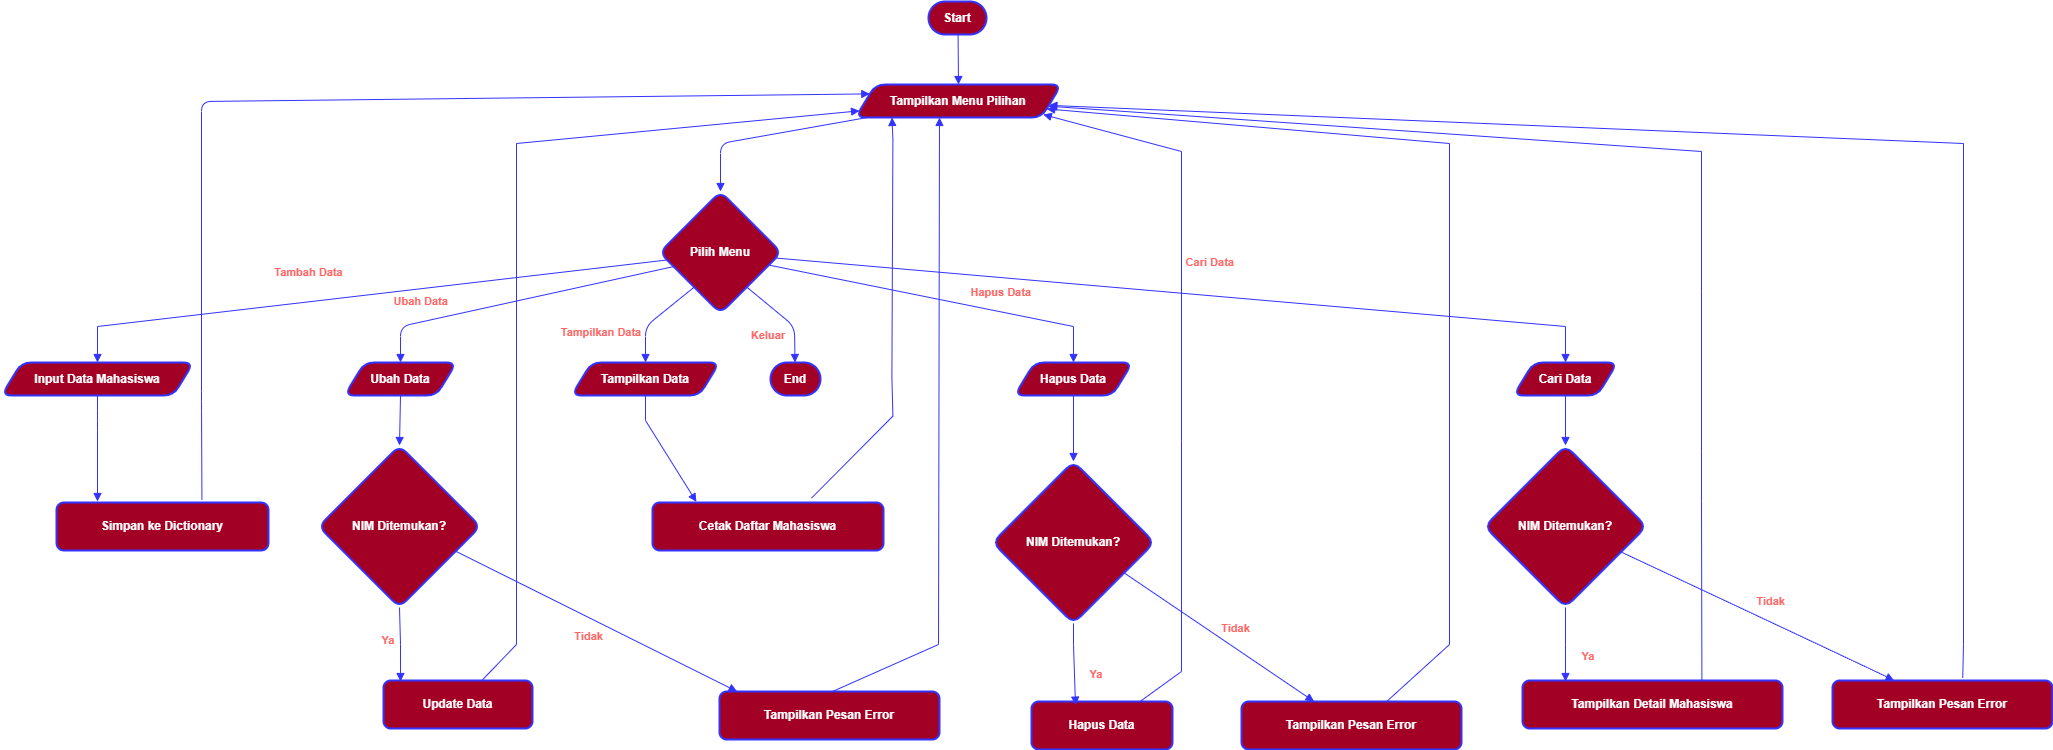

The diagram above was exported from draw.io. Its source (the exported page's mxGraphModel, read from the mxfile embedded in the PNG):
<mxGraphModel dx="834" dy="452" grid="1" gridSize="10" guides="1" tooltips="1" connect="1" arrows="1" fold="1" page="1" pageScale="1" pageWidth="850" pageHeight="1100" math="0" shadow="0">
  <root>
    <mxCell id="0" />
    <mxCell id="1" parent="0" />
    <mxCell id="O7NrvXeGi_qd_1w6O8Fr-1" value="Start" style="rounded=1;whiteSpace=wrap;arcSize=50;strokeWidth=2;labelBackgroundColor=none;fillColor=#a20025;strokeColor=#3333FF;fontColor=#ffffff;fontStyle=1;textShadow=0;" vertex="1" parent="1">
      <mxGeometry x="947" y="20" width="58" height="33" as="geometry" />
    </mxCell>
    <mxCell id="O7NrvXeGi_qd_1w6O8Fr-2" value="Tampilkan Menu Pilihan" style="shape=parallelogram;perimeter=parallelogramPerimeter;fixedSize=1;strokeWidth=2;whiteSpace=wrap;labelBackgroundColor=none;fillColor=#a20025;strokeColor=#3333FF;fontColor=#ffffff;rounded=1;fontStyle=1;textShadow=0;" vertex="1" parent="1">
      <mxGeometry x="874" y="103" width="206" height="33" as="geometry" />
    </mxCell>
    <mxCell id="O7NrvXeGi_qd_1w6O8Fr-3" value="Pilih Menu" style="rhombus;strokeWidth=2;whiteSpace=wrap;labelBackgroundColor=none;fillColor=#a20025;strokeColor=#3333FF;fontColor=#ffffff;rounded=1;fontStyle=1;textShadow=0;" vertex="1" parent="1">
      <mxGeometry x="678" y="210" width="122" height="122" as="geometry" />
    </mxCell>
    <mxCell id="O7NrvXeGi_qd_1w6O8Fr-4" value="Input Data Mahasiswa" style="shape=parallelogram;perimeter=parallelogramPerimeter;fixedSize=1;strokeWidth=2;whiteSpace=wrap;labelBackgroundColor=none;fillColor=#a20025;strokeColor=#3333FF;fontColor=#ffffff;rounded=1;fontStyle=1" vertex="1" parent="1">
      <mxGeometry x="20" y="381" width="192" height="33" as="geometry" />
    </mxCell>
    <mxCell id="O7NrvXeGi_qd_1w6O8Fr-5" value="Simpan ke Dictionary" style="whiteSpace=wrap;strokeWidth=2;labelBackgroundColor=none;fillColor=#a20025;strokeColor=#3333FF;fontColor=#ffffff;rounded=1;fontStyle=1" vertex="1" parent="1">
      <mxGeometry x="75" y="521" width="212" height="48" as="geometry" />
    </mxCell>
    <mxCell id="O7NrvXeGi_qd_1w6O8Fr-6" value="Ubah Data" style="shape=parallelogram;perimeter=parallelogramPerimeter;fixedSize=1;strokeWidth=2;whiteSpace=wrap;labelBackgroundColor=none;fillColor=#a20025;strokeColor=#3333FF;fontColor=#ffffff;rounded=1;fontStyle=1;textShadow=0;" vertex="1" parent="1">
      <mxGeometry x="363" y="381" width="112" height="33" as="geometry" />
    </mxCell>
    <mxCell id="O7NrvXeGi_qd_1w6O8Fr-7" value="NIM Ditemukan?" style="rhombus;strokeWidth=2;whiteSpace=wrap;labelBackgroundColor=none;fillColor=#a20025;strokeColor=#3333FF;fontColor=#ffffff;rounded=1;fontStyle=1;textShadow=0;" vertex="1" parent="1">
      <mxGeometry x="337" y="464" width="162" height="162" as="geometry" />
    </mxCell>
    <mxCell id="O7NrvXeGi_qd_1w6O8Fr-8" value="Update Data" style="whiteSpace=wrap;strokeWidth=2;labelBackgroundColor=none;fillColor=#a20025;strokeColor=#3333FF;fontColor=#ffffff;rounded=1;fontStyle=1;textShadow=0;" vertex="1" parent="1">
      <mxGeometry x="402" y="699" width="149" height="48" as="geometry" />
    </mxCell>
    <mxCell id="O7NrvXeGi_qd_1w6O8Fr-9" value="Tampilkan Pesan Error" style="whiteSpace=wrap;strokeWidth=2;labelBackgroundColor=none;fillColor=#a20025;strokeColor=#3333FF;fontColor=#ffffff;rounded=1;fontStyle=1;textShadow=0;" vertex="1" parent="1">
      <mxGeometry x="738" y="710" width="220" height="48" as="geometry" />
    </mxCell>
    <mxCell id="O7NrvXeGi_qd_1w6O8Fr-10" value="Hapus Data" style="shape=parallelogram;perimeter=parallelogramPerimeter;fixedSize=1;strokeWidth=2;whiteSpace=wrap;labelBackgroundColor=none;fillColor=#a20025;strokeColor=#3333FF;fontColor=#ffffff;rounded=1;fontStyle=1;textShadow=0;" vertex="1" parent="1">
      <mxGeometry x="1033" y="381" width="118" height="33" as="geometry" />
    </mxCell>
    <mxCell id="O7NrvXeGi_qd_1w6O8Fr-11" value="NIM Ditemukan?" style="rhombus;strokeWidth=2;whiteSpace=wrap;labelBackgroundColor=none;fillColor=#a20025;strokeColor=#3333FF;fontColor=#ffffff;rounded=1;fontStyle=1;textShadow=0;" vertex="1" parent="1">
      <mxGeometry x="1011" y="480" width="162" height="162" as="geometry" />
    </mxCell>
    <mxCell id="O7NrvXeGi_qd_1w6O8Fr-12" value="Hapus Data" style="whiteSpace=wrap;strokeWidth=2;labelBackgroundColor=none;fillColor=#a20025;strokeColor=#3333FF;fontColor=#ffffff;rounded=1;fontStyle=1;textShadow=0;" vertex="1" parent="1">
      <mxGeometry x="1050" y="720" width="141" height="48" as="geometry" />
    </mxCell>
    <mxCell id="O7NrvXeGi_qd_1w6O8Fr-13" value="Tampilkan Pesan Error" style="whiteSpace=wrap;strokeWidth=2;labelBackgroundColor=none;fillColor=#a20025;strokeColor=#3333FF;fontColor=#ffffff;rounded=1;fontStyle=1;textShadow=0;" vertex="1" parent="1">
      <mxGeometry x="1260" y="720" width="220" height="48" as="geometry" />
    </mxCell>
    <mxCell id="O7NrvXeGi_qd_1w6O8Fr-14" value="Tampilkan Data" style="shape=parallelogram;perimeter=parallelogramPerimeter;fixedSize=1;strokeWidth=2;whiteSpace=wrap;labelBackgroundColor=none;fillColor=#a20025;strokeColor=#3333FF;fontColor=#ffffff;rounded=1;fontStyle=1;textShadow=0;" vertex="1" parent="1">
      <mxGeometry x="590" y="381" width="148" height="33" as="geometry" />
    </mxCell>
    <mxCell id="O7NrvXeGi_qd_1w6O8Fr-15" value="Cetak Daftar Mahasiswa" style="whiteSpace=wrap;strokeWidth=2;labelBackgroundColor=none;fillColor=#a20025;strokeColor=#3333FF;fontColor=#ffffff;rounded=1;fontStyle=1;textShadow=0;" vertex="1" parent="1">
      <mxGeometry x="671" y="521" width="231" height="48" as="geometry" />
    </mxCell>
    <mxCell id="O7NrvXeGi_qd_1w6O8Fr-16" value="Cari Data" style="shape=parallelogram;perimeter=parallelogramPerimeter;fixedSize=1;strokeWidth=2;whiteSpace=wrap;labelBackgroundColor=none;fillColor=#a20025;strokeColor=#3333FF;fontColor=#ffffff;rounded=1;fontStyle=1;textShadow=0;" vertex="1" parent="1">
      <mxGeometry x="1532" y="381" width="104" height="33" as="geometry" />
    </mxCell>
    <mxCell id="O7NrvXeGi_qd_1w6O8Fr-17" value="NIM Ditemukan?" style="rhombus;strokeWidth=2;whiteSpace=wrap;labelBackgroundColor=none;fillColor=#a20025;strokeColor=#3333FF;fontColor=#ffffff;rounded=1;fontStyle=1;textShadow=0;" vertex="1" parent="1">
      <mxGeometry x="1503" y="464" width="162" height="162" as="geometry" />
    </mxCell>
    <mxCell id="O7NrvXeGi_qd_1w6O8Fr-18" value="Tampilkan Detail Mahasiswa" style="whiteSpace=wrap;strokeWidth=2;labelBackgroundColor=none;fillColor=#a20025;strokeColor=#3333FF;fontColor=#ffffff;rounded=1;fontStyle=1;textShadow=0;" vertex="1" parent="1">
      <mxGeometry x="1541" y="699" width="260" height="48" as="geometry" />
    </mxCell>
    <mxCell id="O7NrvXeGi_qd_1w6O8Fr-19" value="Tampilkan Pesan Error" style="whiteSpace=wrap;strokeWidth=2;labelBackgroundColor=none;fillColor=#a20025;strokeColor=#3333FF;fontColor=#ffffff;rounded=1;fontStyle=1;textShadow=0;" vertex="1" parent="1">
      <mxGeometry x="1851" y="699" width="220" height="48" as="geometry" />
    </mxCell>
    <mxCell id="O7NrvXeGi_qd_1w6O8Fr-20" value="End" style="rounded=1;whiteSpace=wrap;arcSize=50;strokeWidth=2;labelBackgroundColor=none;fillColor=#a20025;strokeColor=#3333FF;fontColor=#ffffff;fontStyle=1;textShadow=0;" vertex="1" parent="1">
      <mxGeometry x="789" y="381" width="50" height="33" as="geometry" />
    </mxCell>
    <mxCell id="O7NrvXeGi_qd_1w6O8Fr-21" value="" style="curved=1;startArrow=none;endArrow=block;exitX=0.51;exitY=1.01;entryX=0.5;entryY=0;rounded=1;labelBackgroundColor=none;strokeColor=#3333FF;fontColor=default;fillColor=#a20025;entryDx=0;entryDy=0;fontStyle=1;textShadow=0;" edge="1" parent="1" source="O7NrvXeGi_qd_1w6O8Fr-1" target="O7NrvXeGi_qd_1w6O8Fr-2">
      <mxGeometry relative="1" as="geometry">
        <Array as="points" />
      </mxGeometry>
    </mxCell>
    <mxCell id="O7NrvXeGi_qd_1w6O8Fr-22" value="" style="curved=0;startArrow=none;endArrow=block;exitX=0.04;exitY=1.02;entryX=0.5;entryY=0;rounded=1;labelBackgroundColor=none;strokeColor=#3333FF;fontColor=default;fillColor=#a20025;fontStyle=1;textShadow=0;" edge="1" parent="1" source="O7NrvXeGi_qd_1w6O8Fr-2" target="O7NrvXeGi_qd_1w6O8Fr-3">
      <mxGeometry relative="1" as="geometry">
        <Array as="points">
          <mxPoint x="739" y="162" />
        </Array>
      </mxGeometry>
    </mxCell>
    <mxCell id="O7NrvXeGi_qd_1w6O8Fr-23" value="Tambah Data" style="curved=0;startArrow=none;endArrow=block;exitX=0;exitY=0.57;entryX=0.5;entryY=-0.01;rounded=0;labelBackgroundColor=none;strokeColor=#3333FF;fontColor=#FF6666;fillColor=#a20025;fontStyle=1;textShadow=0;" edge="1" parent="1" source="O7NrvXeGi_qd_1w6O8Fr-3" target="O7NrvXeGi_qd_1w6O8Fr-4">
      <mxGeometry x="0.1704" y="-30" relative="1" as="geometry">
        <Array as="points">
          <mxPoint x="116" y="345" />
        </Array>
        <mxPoint as="offset" />
      </mxGeometry>
    </mxCell>
    <mxCell id="O7NrvXeGi_qd_1w6O8Fr-24" value="" style="curved=0;startArrow=none;endArrow=block;exitX=0.5;exitY=1.01;rounded=1;labelBackgroundColor=none;strokeColor=#3333FF;fontColor=default;fillColor=#a20025;fontStyle=1;textShadow=0;" edge="1" parent="1" source="O7NrvXeGi_qd_1w6O8Fr-4">
      <mxGeometry relative="1" as="geometry">
        <Array as="points">
          <mxPoint x="116" y="439" />
        </Array>
        <mxPoint x="116" y="520" as="targetPoint" />
      </mxGeometry>
    </mxCell>
    <mxCell id="O7NrvXeGi_qd_1w6O8Fr-25" value="" style="curved=0;startArrow=none;endArrow=block;exitX=0.686;exitY=-0.062;entryX=0;entryY=0.25;rounded=1;labelBackgroundColor=none;strokeColor=#3333FF;fontColor=default;fillColor=#a20025;entryDx=0;entryDy=0;exitDx=0;exitDy=0;exitPerimeter=0;fontStyle=1;textShadow=0;" edge="1" parent="1" source="O7NrvXeGi_qd_1w6O8Fr-5" target="O7NrvXeGi_qd_1w6O8Fr-2">
      <mxGeometry relative="1" as="geometry">
        <Array as="points">
          <mxPoint x="220" y="420" />
          <mxPoint x="220" y="120" />
        </Array>
        <mxPoint x="230.00000000000003" y="521" as="sourcePoint" />
        <mxPoint x="912.2824242424242" y="125.70000000000005" as="targetPoint" />
      </mxGeometry>
    </mxCell>
    <mxCell id="O7NrvXeGi_qd_1w6O8Fr-26" value="Ubah Data" style="curved=0;startArrow=none;endArrow=block;exitX=0;exitY=0.65;entryX=0.5;entryY=-0.01;rounded=1;labelBackgroundColor=none;strokeColor=#3333FF;fontColor=#FF6666;fillColor=#a20025;fontStyle=1;textShadow=0;" edge="1" parent="1" source="O7NrvXeGi_qd_1w6O8Fr-3" target="O7NrvXeGi_qd_1w6O8Fr-6">
      <mxGeometry x="0.6079" y="-20" relative="1" as="geometry">
        <Array as="points">
          <mxPoint x="419" y="345" />
        </Array>
        <mxPoint as="offset" />
      </mxGeometry>
    </mxCell>
    <mxCell id="O7NrvXeGi_qd_1w6O8Fr-27" value="" style="curved=1;startArrow=none;endArrow=block;exitX=0.5;exitY=1.01;entryX=0.5;entryY=0;rounded=1;labelBackgroundColor=none;strokeColor=#3333FF;fontColor=default;fillColor=#a20025;fontStyle=1;textShadow=0;" edge="1" parent="1" source="O7NrvXeGi_qd_1w6O8Fr-6" target="O7NrvXeGi_qd_1w6O8Fr-7">
      <mxGeometry relative="1" as="geometry">
        <Array as="points" />
      </mxGeometry>
    </mxCell>
    <mxCell id="O7NrvXeGi_qd_1w6O8Fr-28" value="Ya" style="curved=0;startArrow=none;endArrow=block;exitX=0.5;exitY=1;entryX=0.114;entryY=0.021;rounded=0;labelBackgroundColor=none;strokeColor=#3333FF;fontColor=#FF6666;fillColor=#a20025;entryDx=0;entryDy=0;entryPerimeter=0;fontStyle=1;textShadow=0;" edge="1" parent="1" source="O7NrvXeGi_qd_1w6O8Fr-7" target="O7NrvXeGi_qd_1w6O8Fr-8">
      <mxGeometry x="-0.1422" y="-11" relative="1" as="geometry">
        <Array as="points">
          <mxPoint x="419" y="663" />
        </Array>
        <mxPoint x="-1" as="offset" />
      </mxGeometry>
    </mxCell>
    <mxCell id="O7NrvXeGi_qd_1w6O8Fr-29" value="Tidak" style="curved=0;startArrow=none;endArrow=block;exitX=1;exitY=0.72;entryX=0.08;entryY=0;rounded=1;labelBackgroundColor=none;strokeColor=#3333FF;fontColor=#FF6666;fillColor=#a20025;fontStyle=1;textShadow=0;" edge="1" parent="1" source="O7NrvXeGi_qd_1w6O8Fr-7" target="O7NrvXeGi_qd_1w6O8Fr-9">
      <mxGeometry x="-0.0035" y="-16" relative="1" as="geometry">
        <Array as="points" />
        <mxPoint as="offset" />
      </mxGeometry>
    </mxCell>
    <mxCell id="O7NrvXeGi_qd_1w6O8Fr-30" value="" style="curved=0;startArrow=none;endArrow=block;exitX=0.66;exitY=0;entryX=0;entryY=0.81;rounded=0;labelBackgroundColor=none;strokeColor=#3333FF;fontColor=default;fillColor=#a20025;fontStyle=1;textShadow=0;" edge="1" parent="1" source="O7NrvXeGi_qd_1w6O8Fr-8" target="O7NrvXeGi_qd_1w6O8Fr-2">
      <mxGeometry relative="1" as="geometry">
        <Array as="points">
          <mxPoint x="535" y="663" />
          <mxPoint x="535" y="162" />
        </Array>
      </mxGeometry>
    </mxCell>
    <mxCell id="O7NrvXeGi_qd_1w6O8Fr-31" value="" style="curved=0;startArrow=none;endArrow=block;exitX=0.6;exitY=0;entryX=0.5;entryY=1.02;rounded=0;labelBackgroundColor=none;strokeColor=#3333FF;fontColor=default;fillColor=#a20025;fontStyle=1;textShadow=0;" edge="1" parent="1">
      <mxGeometry relative="1" as="geometry">
        <Array as="points">
          <mxPoint x="957" y="663" />
        </Array>
        <mxPoint x="851" y="710" as="sourcePoint" />
        <mxPoint x="958" y="136" as="targetPoint" />
      </mxGeometry>
    </mxCell>
    <mxCell id="O7NrvXeGi_qd_1w6O8Fr-32" value="Hapus Data" style="curved=0;startArrow=none;endArrow=block;exitX=1;exitY=0.63;entryX=0.5;entryY=-0.01;rounded=0;labelBackgroundColor=none;strokeColor=#3333FF;fontColor=#FF6666;fillColor=#a20025;fontStyle=1;textShadow=0;" edge="1" parent="1" source="O7NrvXeGi_qd_1w6O8Fr-3" target="O7NrvXeGi_qd_1w6O8Fr-10">
      <mxGeometry x="0.3453" y="20" relative="1" as="geometry">
        <Array as="points">
          <mxPoint x="1092" y="345" />
        </Array>
        <mxPoint as="offset" />
      </mxGeometry>
    </mxCell>
    <mxCell id="O7NrvXeGi_qd_1w6O8Fr-33" value="" style="curved=1;startArrow=none;endArrow=block;exitX=0.5;exitY=1.01;entryX=0.5;entryY=0;rounded=1;labelBackgroundColor=none;strokeColor=#3333FF;fontColor=default;fillColor=#a20025;fontStyle=1;textShadow=0;" edge="1" parent="1" source="O7NrvXeGi_qd_1w6O8Fr-10" target="O7NrvXeGi_qd_1w6O8Fr-11">
      <mxGeometry relative="1" as="geometry">
        <Array as="points" />
      </mxGeometry>
    </mxCell>
    <mxCell id="O7NrvXeGi_qd_1w6O8Fr-34" value="Ya" style="curved=0;startArrow=none;endArrow=block;exitX=0.5;exitY=1;entryX=0.312;entryY=0.075;rounded=0;labelBackgroundColor=none;strokeColor=#3333FF;fontColor=#FF6666;fillColor=#a20025;entryDx=0;entryDy=0;entryPerimeter=0;fontStyle=1;textShadow=0;" edge="1" parent="1" source="O7NrvXeGi_qd_1w6O8Fr-11" target="O7NrvXeGi_qd_1w6O8Fr-12">
      <mxGeometry x="0.2441" y="22" relative="1" as="geometry">
        <Array as="points">
          <mxPoint x="1092" y="663" />
        </Array>
        <mxPoint as="offset" />
      </mxGeometry>
    </mxCell>
    <mxCell id="O7NrvXeGi_qd_1w6O8Fr-35" value="Tidak" style="curved=0;startArrow=none;endArrow=block;exitX=1;exitY=0.8;entryX=0.33;entryY=0;rounded=0;labelBackgroundColor=none;strokeColor=#3333FF;fontColor=#FF6666;fillColor=#a20025;fontStyle=1;textShadow=0;" edge="1" parent="1" source="O7NrvXeGi_qd_1w6O8Fr-11" target="O7NrvXeGi_qd_1w6O8Fr-13">
      <mxGeometry x="0.0718" y="18" relative="1" as="geometry">
        <Array as="points" />
        <mxPoint y="1" as="offset" />
      </mxGeometry>
    </mxCell>
    <mxCell id="O7NrvXeGi_qd_1w6O8Fr-36" value="" style="curved=0;startArrow=none;endArrow=block;exitX=0.77;exitY=0;entryX=1;entryY=1;rounded=0;labelBackgroundColor=none;strokeColor=#3333FF;fontColor=default;fillColor=#a20025;fontStyle=1;textShadow=0;" edge="1" parent="1" source="O7NrvXeGi_qd_1w6O8Fr-12" target="O7NrvXeGi_qd_1w6O8Fr-2">
      <mxGeometry relative="1" as="geometry">
        <Array as="points">
          <mxPoint x="1200" y="690" />
          <mxPoint x="1200" y="460" />
          <mxPoint x="1200" y="170" />
        </Array>
      </mxGeometry>
    </mxCell>
    <mxCell id="O7NrvXeGi_qd_1w6O8Fr-37" value="" style="curved=0;startArrow=none;endArrow=block;exitX=0.66;exitY=0;entryX=1;entryY=0.78;rounded=0;labelBackgroundColor=none;strokeColor=#3333FF;fontColor=default;fillColor=#a20025;fontStyle=1;textShadow=0;" edge="1" parent="1" source="O7NrvXeGi_qd_1w6O8Fr-13" target="O7NrvXeGi_qd_1w6O8Fr-2">
      <mxGeometry relative="1" as="geometry">
        <Array as="points">
          <mxPoint x="1468" y="663" />
          <mxPoint x="1468" y="162" />
        </Array>
      </mxGeometry>
    </mxCell>
    <mxCell id="O7NrvXeGi_qd_1w6O8Fr-38" value="Tampilkan Data" style="curved=0;startArrow=none;endArrow=block;exitX=0.12;exitY=1;entryX=0.5;entryY=-0.01;rounded=1;labelBackgroundColor=none;strokeColor=#3333FF;fontColor=#FF6666;fillColor=#a20025;fontStyle=1;textShadow=0;" edge="1" parent="1" source="O7NrvXeGi_qd_1w6O8Fr-3" target="O7NrvXeGi_qd_1w6O8Fr-14">
      <mxGeometry x="0.371" y="-44" relative="1" as="geometry">
        <Array as="points">
          <mxPoint x="664" y="345" />
        </Array>
        <mxPoint as="offset" />
      </mxGeometry>
    </mxCell>
    <mxCell id="O7NrvXeGi_qd_1w6O8Fr-39" value="" style="curved=0;startArrow=none;endArrow=block;exitX=0.5;exitY=1.01;entryX=0.19;entryY=-0.013;rounded=0;labelBackgroundColor=none;strokeColor=#3333FF;fontColor=default;fillColor=#a20025;entryDx=0;entryDy=0;entryPerimeter=0;fontStyle=1;textShadow=0;" edge="1" parent="1" source="O7NrvXeGi_qd_1w6O8Fr-14" target="O7NrvXeGi_qd_1w6O8Fr-15">
      <mxGeometry relative="1" as="geometry">
        <Array as="points">
          <mxPoint x="664" y="439" />
        </Array>
      </mxGeometry>
    </mxCell>
    <mxCell id="O7NrvXeGi_qd_1w6O8Fr-40" value="" style="curved=0;startArrow=none;endArrow=block;exitX=0.6;exitY=0;entryX=0.078;entryY=1.133;rounded=0;labelBackgroundColor=none;strokeColor=#3333FF;fontColor=default;fillColor=#a20025;entryDx=0;entryDy=0;entryPerimeter=0;fontStyle=1;textShadow=0;" edge="1" parent="1">
      <mxGeometry relative="1" as="geometry">
        <Array as="points">
          <mxPoint x="911.4" y="434.61" />
          <mxPoint x="910.4" y="395.61" />
          <mxPoint x="911.4" y="157.61" />
        </Array>
        <mxPoint x="829.9999999999999" y="516.61" as="sourcePoint" />
        <mxPoint x="910.468" y="135.99900000000002" as="targetPoint" />
      </mxGeometry>
    </mxCell>
    <mxCell id="O7NrvXeGi_qd_1w6O8Fr-41" value="Cari Data" style="curved=0;startArrow=none;endArrow=block;exitX=1;exitY=0.55;entryX=0.5;entryY=-0.01;rounded=0;labelBackgroundColor=none;strokeColor=#3333FF;fontColor=#FF6666;fillColor=#a20025;fontStyle=1;textShadow=0;" edge="1" parent="1" source="O7NrvXeGi_qd_1w6O8Fr-3" target="O7NrvXeGi_qd_1w6O8Fr-16">
      <mxGeometry x="0.0461" y="34" relative="1" as="geometry">
        <Array as="points">
          <mxPoint x="1584" y="345" />
        </Array>
        <mxPoint as="offset" />
      </mxGeometry>
    </mxCell>
    <mxCell id="O7NrvXeGi_qd_1w6O8Fr-42" value="" style="curved=1;startArrow=none;endArrow=block;exitX=0.5;exitY=1.01;entryX=0.5;entryY=0;rounded=1;labelBackgroundColor=none;strokeColor=#3333FF;fontColor=default;fillColor=#a20025;fontStyle=1;textShadow=0;" edge="1" parent="1" source="O7NrvXeGi_qd_1w6O8Fr-16" target="O7NrvXeGi_qd_1w6O8Fr-17">
      <mxGeometry relative="1" as="geometry">
        <Array as="points" />
      </mxGeometry>
    </mxCell>
    <mxCell id="O7NrvXeGi_qd_1w6O8Fr-43" value="Ya" style="curved=0;startArrow=none;endArrow=block;exitX=0.5;exitY=1;rounded=0;labelBackgroundColor=none;strokeColor=#3333FF;fontColor=#FF6666;fillColor=#a20025;fontStyle=1;textShadow=0;" edge="1" parent="1" source="O7NrvXeGi_qd_1w6O8Fr-17">
      <mxGeometry x="0.2868" y="23" relative="1" as="geometry">
        <Array as="points">
          <mxPoint x="1584" y="663" />
        </Array>
        <mxPoint x="1584" y="700" as="targetPoint" />
        <mxPoint as="offset" />
      </mxGeometry>
    </mxCell>
    <mxCell id="O7NrvXeGi_qd_1w6O8Fr-44" value="Tidak" style="curved=1;startArrow=none;endArrow=block;exitX=1;exitY=0.73;entryX=0.28;entryY=0;rounded=1;labelBackgroundColor=none;strokeColor=#3333FF;fontColor=#FF6666;fillColor=#a20025;fontStyle=1;textShadow=0;" edge="1" parent="1" source="O7NrvXeGi_qd_1w6O8Fr-17" target="O7NrvXeGi_qd_1w6O8Fr-19">
      <mxGeometry x="0.0423" y="19" relative="1" as="geometry">
        <Array as="points">
          <mxPoint x="1837" y="663" />
        </Array>
        <mxPoint as="offset" />
      </mxGeometry>
    </mxCell>
    <mxCell id="O7NrvXeGi_qd_1w6O8Fr-45" value="" style="curved=0;startArrow=none;endArrow=block;exitX=0.69;exitY=0;entryX=1;entryY=0.68;rounded=0;labelBackgroundColor=none;strokeColor=#3333FF;fontColor=default;fillColor=#a20025;fontStyle=1;textShadow=0;" edge="1" parent="1" source="O7NrvXeGi_qd_1w6O8Fr-18" target="O7NrvXeGi_qd_1w6O8Fr-2">
      <mxGeometry relative="1" as="geometry">
        <Array as="points">
          <mxPoint x="1720" y="520" />
          <mxPoint x="1720" y="470" />
          <mxPoint x="1720" y="310" />
          <mxPoint x="1720" y="170" />
        </Array>
      </mxGeometry>
    </mxCell>
    <mxCell id="O7NrvXeGi_qd_1w6O8Fr-46" value="" style="curved=0;startArrow=none;endArrow=block;exitX=0.592;exitY=-0.054;entryX=1;entryY=0.65;rounded=0;labelBackgroundColor=none;strokeColor=#3333FF;fontColor=default;fillColor=#a20025;exitDx=0;exitDy=0;exitPerimeter=0;fontStyle=1;textShadow=0;" edge="1" parent="1" source="O7NrvXeGi_qd_1w6O8Fr-19" target="O7NrvXeGi_qd_1w6O8Fr-2">
      <mxGeometry relative="1" as="geometry">
        <Array as="points">
          <mxPoint x="1982" y="663" />
          <mxPoint x="1982" y="162" />
        </Array>
      </mxGeometry>
    </mxCell>
    <mxCell id="O7NrvXeGi_qd_1w6O8Fr-47" value="Keluar" style="curved=0;startArrow=none;endArrow=block;exitX=0.88;exitY=1;entryX=0.49;entryY=-0.01;rounded=1;labelBackgroundColor=none;strokeColor=#3333FF;fontColor=#FF6666;fillColor=#a20025;fontStyle=1;textShadow=0;" edge="1" parent="1" source="O7NrvXeGi_qd_1w6O8Fr-3" target="O7NrvXeGi_qd_1w6O8Fr-20">
      <mxGeometry x="-0.0486" y="-23" relative="1" as="geometry">
        <Array as="points">
          <mxPoint x="813" y="345" />
        </Array>
        <mxPoint as="offset" />
      </mxGeometry>
    </mxCell>
  </root>
</mxGraphModel>